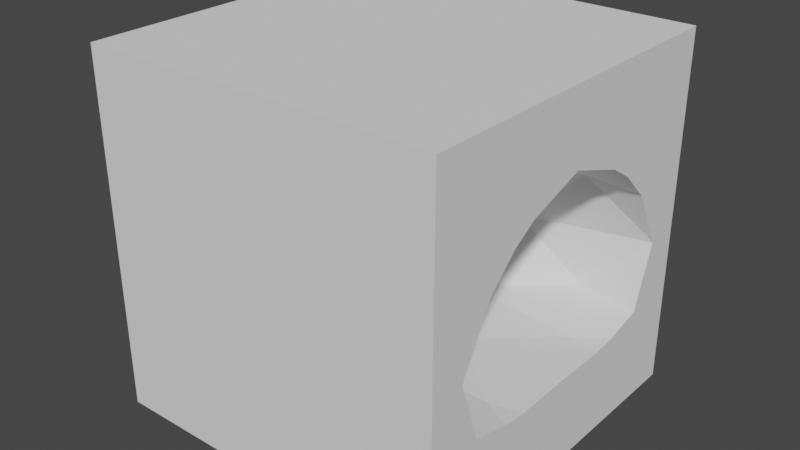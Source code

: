 # Source: winCave.blend  (saved by Blender 3.4.6; exported with 4.5.12 LTS)
import bpy
from mathutils import Matrix  # noqa: F401  (used for matrix-valued properties, if any)

bpy.ops.wm.read_factory_settings(use_empty=True)
scene = bpy.context.scene
scene.name = 'Scene'

# ---- collections
col_collection = bpy.data.collections.new('Collection'); scene.collection.children.link(col_collection)

# ---- world
world_world = bpy.data.worlds.new('World'); scene.world = world_world
world_world.use_nodes = True; world_world.node_tree.nodes.clear()
_N = world_world.node_tree.nodes; _L = world_world.node_tree.links
n0 = _N.new('ShaderNodeOutputWorld'); n0.name = 'World Output'; n0.location = (300, 300)
n1 = _N.new('ShaderNodeBackground'); n1.name = 'Background'; n1.location = (10, 300)
n1.inputs[0].default_value = (0.05088, 0.05088, 0.05088, 1.0)
_L.new(n1.outputs[0], n0.inputs[0])
n0.is_active_output = True
world_world.color = (0.05088, 0.05088, 0.05088)
world_world.use_sun_shadow = False
world_world.sun_shadow_jitter_overblur = 0.0

# ---- meshes
me_cube_001 = bpy.data.meshes.new('Cube.001')
me_cube_001.from_pydata([(-1.0, -1.0, -1.0), (-1.0, -1.0, 1.0), (0.6625, -0.7064, -0.4135), (-1.0, 1.0, -1.0), (-0.06666, -1.462e-07, -0.4204), (0.6625, 0.7064, -0.4135), (-1.0, 1.0, 1.0), (1.0, -1.0, -1.0), (0.1509, -0.3912, 0.2172), (0.1509, 0.3912, 0.2172), (1.0, -1.0, 1.0), (1.0, 1.0, -1.0), (1.0, 1.0, 1.0), (0.8241, -0.3583, -0.5112), (0.4221, 6.695e-09, -0.5112), (0.1777, -0.3903, -0.471), (0.8241, 0.3583, -0.5112), (0.1777, 0.3903, -0.471), (-0.1362, -0.2352, -0.09449), (0.2893, -0.6371, -0.09021), (0.2893, 0.6371, -0.09021), (-0.1362, 0.2352, -0.09449), (0.6963, -0.6074, 0.2685), (0.005577, -1.54e-07, 0.2742), (0.6963, 0.6074, 0.2685), (0.5121, -0.2265, 0.4857), (0.5121, 0.2265, 0.4857), (1.0, -0.682, -0.4431), (1.0, -0.6266, -0.4568), (1.0, 0.682, -0.4431), (1.0, 0.6266, -0.4568), (1.0, -0.8009, -0.09604), (1.0, -0.8013, -0.08799), (1.0, -0.7979, -0.07817), (1.0, 0.7979, -0.07817), (1.0, 0.8013, -0.08799), (1.0, 0.8009, -0.09604), (1.0, -0.6236, 0.2416), (1.0, -0.4612, 0.3983), (1.0, 0.6236, 0.2416), (1.0, 0.4612, 0.3983), (1.0, -0.3265, 0.4832), (1.0, 0.3265, 0.4832), (1.0, 0.003475, 0.59), (1.0, -0.003475, 0.59), (1.0, 0.4623, -0.4976), (1.0, 0.3208, -0.5112), (1.0, -0.4623, -0.4976), (1.0, -0.3208, -0.5112), (1.0, 1.22e-07, -0.5067), (1.0, -0.5, -1.0), (1.0, 0.0, -1.0), (1.0, 0.5, -1.0)], [], [(0, 1, 6, 3), (3, 6, 12, 11), (11, 12, 10, 7, 28, 27, 31, 32, 33, 37, 38, 41, 44, 43, 42, 40, 39, 34, 35, 36, 29, 30), (7, 10, 1, 0), (3, 11, 52, 51, 50, 7, 0), (12, 6, 1, 10), (28, 7, 47), (2, 31, 27), (18, 15, 4), (20, 17, 5), (31, 2, 19, 32), (18, 4, 21), (20, 5, 36, 35), (25, 22, 8), (9, 26, 23), (24, 39, 40), (26, 42, 43), (26, 24, 40, 42), (9, 24, 26), (44, 25, 26, 43), (26, 25, 23), (23, 25, 8), (25, 44, 41), (22, 25, 41, 38), (22, 38, 37), (39, 24, 34), (35, 34, 24, 20), (9, 20, 24), (23, 21, 9), (23, 18, 21), (8, 18, 23), (8, 22, 19), (22, 33, 32, 19), (22, 37, 33), (36, 5, 29), (9, 21, 20), (21, 17, 20), (21, 4, 17), (8, 19, 18), (18, 19, 15), (19, 2, 15), (16, 46, 45), (30, 29, 5, 16, 45), (5, 17, 16), (16, 17, 14), (17, 4, 14), (4, 15, 14), (14, 15, 13), (15, 2, 13), (47, 13, 2, 27, 28), (13, 47, 48), (48, 47, 7, 50), (50, 49, 48), (50, 51, 49), (52, 49, 51), (49, 52, 46), (45, 46, 52, 11), (11, 30, 45), (14, 13, 48, 49), (14, 49, 46, 16)])
me_cube_001.polygons.foreach_set('material_index', [0, 0, 0, 0, 0, 0, 0, 568, 568, 568, 568, 568, 568, 568, 568, 568, 568, 568, 568, 568, 568, 568, 568, 568, 568, 568, 568, 568, 568, 568, 568, 568, 568, 568, 568, 568, 568, 568, 568, 568, 568, 568, 568, 568, 568, 568, 568, 568, 568, 568, 568, 568, 0, 0, 0, 0, 568, 0, 568, 568])
_uv = me_cube_001.uv_layers.new(name='UVMap')
_uv.uv.foreach_set('vector', [0.3714, 0.8109, 0.3868, 0.8764, 0.3111, 0.9509, 0.2254, 0.9999, 0.2254, 0.9999, 0.3111, 0.9509, 0.321, 0.9765, 0.1803, 0.887, 0.1803, 0.887, 0.321, 0.9765, 0.4779, 0.8674, 0.4857, 0.6388, 0.5799, 0.3851, 0.5729, 0.5101, 0.5799, 0.6394, 0.5413, 0.7076, 0.5389, 0.7399, 0.5359, 0.823, 0.5179, 0.8752, 0.4856, 0.9134, 0.4274, 0.9503, 0.4043, 0.9618, 0.3561, 0.9886, 0.3182, 0.9943, 0.2792, 0.9846, 0.2305, 0.9507, 0.2085, 0.9372, 0.1597, 0.9195, 0.1007, 0.8594, 0.04434, 0.801, 0.4857, 0.6388, 0.4779, 0.8674, 0.3868, 0.8764, 0.3714, 0.8109, 0.2254, 0.9999, 0.1803, 0.887, 0.1618, 0.7422, 0.2289, 0.5967, 0.3915, 0.5136, 0.4857, 0.6388, 0.3714, 0.8109, 0.321, 0.9765, 0.3111, 0.9509, 0.3868, 0.8764, 0.4779, 0.8674, 0.5799, 0.3851, 0.4857, 0.6388, 0.5178, 0.2178, 0.745, 0.05429, 0.6783, 0.01971, 0.7428, 0.001301, 0.746, 0.1628, 0.7774, 0.1189, 0.7985, 0.1844, 0.7257, 0.2587, 0.7774, 0.2499, 0.745, 0.3145, 0.6783, 0.01971, 0.745, 0.05429, 0.7257, 0.1101, 0.677, 0.02017, 0.746, 0.1628, 0.7985, 0.1844, 0.746, 0.206, 0.7257, 0.2587, 0.745, 0.3145, 0.6783, 0.3491, 0.677, 0.3486, 0.6589, 0.1582, 0.6628, 0.09939, 0.7075, 0.1472, 0.7074, 0.2216, 0.6589, 0.2106, 0.7115, 0.1844, 0.6628, 0.2694, 0.6292, 0.3022, 0.6064, 0.269, 0.6589, 0.2106, 0.5926, 0.2455, 0.5801, 0.1849, 0.6589, 0.2106, 0.6628, 0.2694, 0.6064, 0.269, 0.5926, 0.2455, 0.7074, 0.2216, 0.6628, 0.2694, 0.6589, 0.2106, 0.5802, 0.1838, 0.6589, 0.1582, 0.6589, 0.2106, 0.5801, 0.1849, 0.6589, 0.2106, 0.6589, 0.1582, 0.7115, 0.1844, 0.7115, 0.1844, 0.6589, 0.1582, 0.7075, 0.1472, 0.6589, 0.1582, 0.5802, 0.1838, 0.5927, 0.1232, 0.6628, 0.09939, 0.6589, 0.1582, 0.5927, 0.1232, 0.6065, 0.09973, 0.6628, 0.09939, 0.6065, 0.09973, 0.6292, 0.06655, 0.6292, 0.3022, 0.6628, 0.2694, 0.6757, 0.3475, 0.677, 0.3486, 0.6757, 0.3475, 0.6628, 0.2694, 0.7257, 0.2587, 0.7074, 0.2216, 0.7257, 0.2587, 0.6628, 0.2694, 0.7115, 0.1844, 0.746, 0.206, 0.7074, 0.2216, 0.7115, 0.1844, 0.746, 0.1628, 0.746, 0.206, 0.7075, 0.1472, 0.746, 0.1628, 0.7115, 0.1844, 0.7075, 0.1472, 0.6628, 0.09939, 0.7257, 0.1101, 0.6628, 0.09939, 0.6758, 0.02131, 0.677, 0.02017, 0.7257, 0.1101, 0.6628, 0.09939, 0.6292, 0.06655, 0.6758, 0.02131, 0.6783, 0.3491, 0.745, 0.3145, 0.7428, 0.3675, 0.7074, 0.2216, 0.746, 0.206, 0.7257, 0.2587, 0.746, 0.206, 0.7774, 0.2499, 0.7257, 0.2587, 0.746, 0.206, 0.7985, 0.1844, 0.7774, 0.2499, 0.7075, 0.1472, 0.7257, 0.1101, 0.746, 0.1628, 0.746, 0.1628, 0.7257, 0.1101, 0.7774, 0.1189, 0.7257, 0.1101, 0.745, 0.05429, 0.7774, 0.1189, 0.7995, 0.3372, 0.8082, 0.3664, 0.7828, 0.368, 0.7525, 0.3687, 0.7428, 0.3675, 0.745, 0.3145, 0.7995, 0.3372, 0.7828, 0.368, 0.745, 0.3145, 0.7774, 0.2499, 0.7995, 0.3372, 0.7995, 0.3372, 0.7774, 0.2499, 0.8446, 0.2591, 0.7774, 0.2499, 0.7985, 0.1844, 0.8446, 0.2591, 0.7985, 0.1844, 0.7774, 0.1189, 0.8446, 0.1096, 0.8446, 0.1096, 0.7774, 0.1189, 0.7995, 0.03162, 0.7774, 0.1189, 0.745, 0.05429, 0.7995, 0.03162, 0.7828, 0.0008284, 0.7995, 0.03162, 0.745, 0.05429, 0.7428, 0.001301, 0.7525, 0.0001085, 0.7995, 0.03162, 0.7828, 0.0008284, 0.8082, 0.002441, 0.377, 0.0001085, 0.5178, 0.2178, 0.4857, 0.6388, 0.3915, 0.5136, 0.3915, 0.5136, 0.09381, 0.3164, 0.377, 0.0001085, 0.3915, 0.5136, 0.2289, 0.5967, 0.09381, 0.3164, 0.1618, 0.7422, 0.09381, 0.3164, 0.2289, 0.5967, 0.09381, 0.3164, 0.1618, 0.7422, 0.0001085, 0.5619, 0.005674, 0.695, 0.0001085, 0.5619, 0.1618, 0.7422, 0.1803, 0.887, 0.1803, 0.887, 0.04434, 0.801, 0.005674, 0.695, 0.8446, 0.1096, 0.7995, 0.03162, 0.8082, 0.002441, 0.8639, 0.00993, 0.8446, 0.2591, 0.8639, 0.3589, 0.8082, 0.3664, 0.7995, 0.3372])
me_cube_001.update()

# ---- objects
ob_cube = bpy.data.objects.new('Cube', me_cube_001)

# ---- transforms, parenting, visibility, modifiers, constraints
ob_cube.location = (-4.318, 0.0, 0.6873)
ob_cube.scale = (1.964, 1.964, 1.964)

# ---- collection membership
col_collection.objects.link(ob_cube)

# ---- scene / render settings (as saved in the file)
scene.frame_start = 1; scene.frame_end = 500; scene.frame_set(50)
scene.render.engine = 'BLENDER_EEVEE_NEXT'
scene.cycles.sampling_pattern = 'TABULATED_SOBOL'
scene.cycles.use_light_tree = False
scene.view_settings.view_transform = 'Filmic'
bpy.context.view_layer.update()

# ---- added for rendering (the .blend has no active camera and no usable light): camera, sun
cam_auto = bpy.data.cameras.new('AutoCamera')
cam_auto.lens = 50.0
cam_auto.sensor_width = 36.0
cam_auto.clip_end = 1000.0
ob_auto_camera = bpy.data.objects.new('AutoCamera', cam_auto)
scene.collection.objects.link(ob_auto_camera)
ob_auto_camera.location = (1.97737, -7.55499, 5.72397)
ob_auto_camera.rotation_euler = (1.09748, -7.21219e-08, 0.694738)
scene.camera = ob_auto_camera
light_auto_sun = bpy.data.lights.new('AutoSun', 'SUN')
light_auto_sun.energy = 3.0
light_auto_sun.angle = 0.0523599
ob_auto_sun = bpy.data.objects.new('AutoSun', light_auto_sun)
scene.collection.objects.link(ob_auto_sun)
ob_auto_sun.rotation_euler = (0.872665, 0.174533, 0.523599)
bpy.context.view_layer.update()
